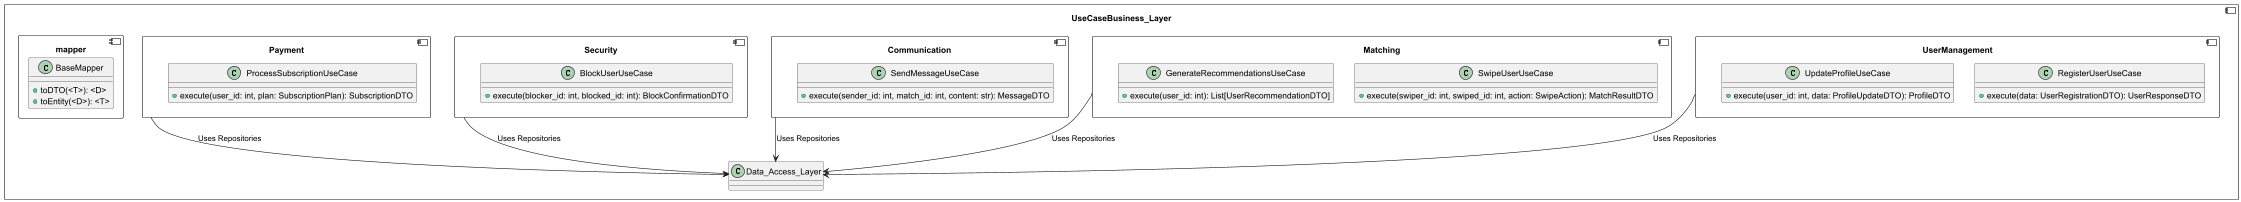

The diagram above was rendered by PlantUML. Its source (embedded in the PNG):
@startuml Use_Case_Business_Layer
component UseCaseBusiness_Layer {
    component UserManagement {
        class RegisterUserUseCase {
            +execute(data: UserRegistrationDTO): UserResponseDTO
        }
        class UpdateProfileUseCase {
            +execute(user_id: int, data: ProfileUpdateDTO): ProfileDTO
        }
    }

    component Matching {
        class SwipeUserUseCase {
            +execute(swiper_id: int, swiped_id: int, action: SwipeAction): MatchResultDTO
        }
        class GenerateRecommendationsUseCase {
            +execute(user_id: int): List[UserRecommendationDTO]
        }
    }

    component Communication {
        class SendMessageUseCase {
            +execute(sender_id: int, match_id: int, content: str): MessageDTO
        }
    }

    component Security {
        class BlockUserUseCase {
            +execute(blocker_id: int, blocked_id: int): BlockConfirmationDTO
        }
    }

    component Payment {
        class ProcessSubscriptionUseCase {
            +execute(user_id: int, plan: SubscriptionPlan): SubscriptionDTO
        }
    }

    component mapper {
        class BaseMapper {
            +toDTO(<T>): <D>
            +toEntity(<D>): <T>
        }
    }

    UserManagement --> Data_Access_Layer : Uses Repositories
    Matching --> Data_Access_Layer : Uses Repositories
    Communication --> Data_Access_Layer : Uses Repositories
    Security --> Data_Access_Layer : Uses Repositories
    Payment --> Data_Access_Layer : Uses Repositories
}
@enduml